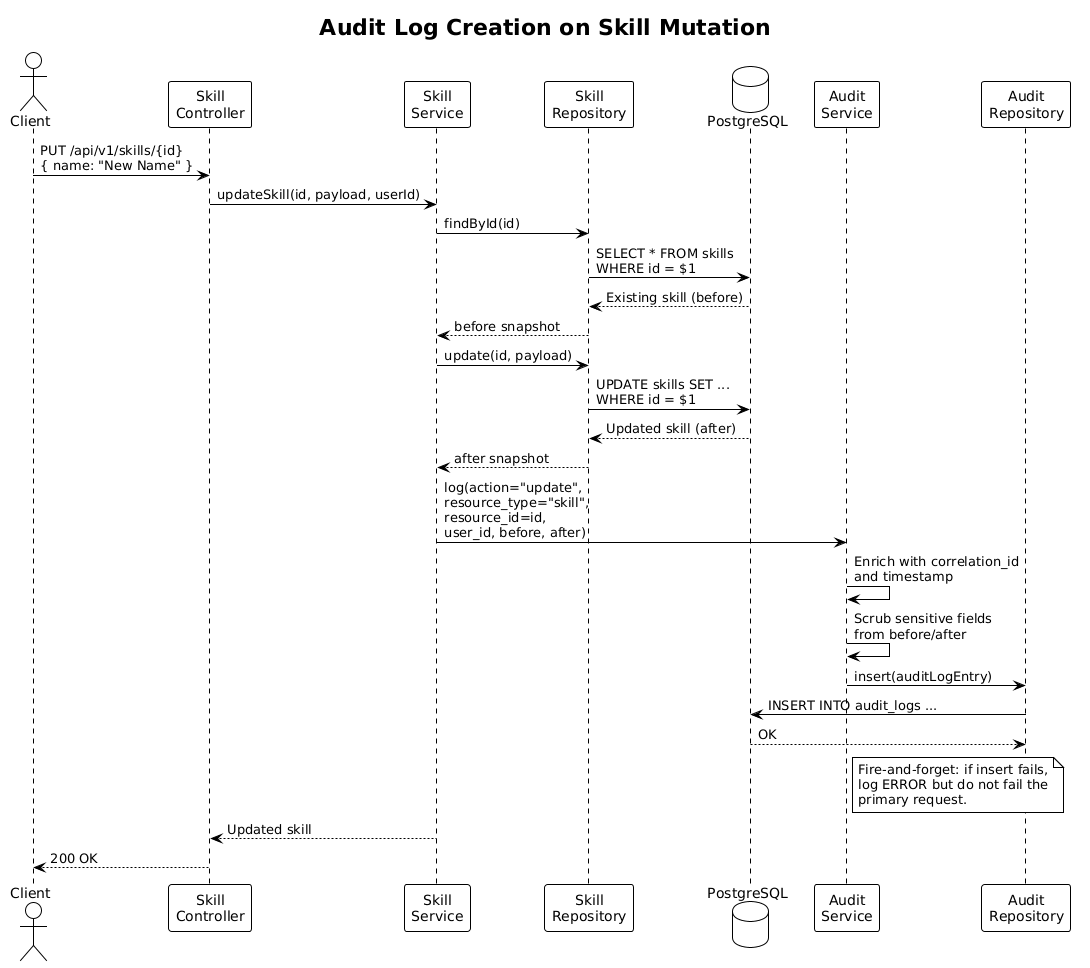

The diagram above was rendered by PlantUML. Its source (embedded in the PNG):
@startuml
!theme plain

title Audit Log Creation on Skill Mutation

actor Client
participant "Skill\nController" as Controller
participant "Skill\nService" as Service
participant "Skill\nRepository" as Repo
database "PostgreSQL" as DB
participant "Audit\nService" as Audit
participant "Audit\nRepository" as AuditRepo

Client -> Controller: PUT /api/v1/skills/{id}\n{ name: "New Name" }
Controller -> Service: updateSkill(id, payload, userId)

Service -> Repo: findById(id)
Repo -> DB: SELECT * FROM skills\nWHERE id = $1
DB --> Repo: Existing skill (before)
Repo --> Service: before snapshot

Service -> Repo: update(id, payload)
Repo -> DB: UPDATE skills SET ...\nWHERE id = $1
DB --> Repo: Updated skill (after)
Repo --> Service: after snapshot

Service -> Audit: log(action="update",\nresource_type="skill",\nresource_id=id,\nuser_id, before, after)

Audit -> Audit: Enrich with correlation_id\nand timestamp
Audit -> Audit: Scrub sensitive fields\nfrom before/after
Audit -> AuditRepo: insert(auditLogEntry)
AuditRepo -> DB: INSERT INTO audit_logs ...
DB --> AuditRepo: OK

note right of Audit
  Fire-and-forget: if insert fails,
  log ERROR but do not fail the
  primary request.
end note

Service --> Controller: Updated skill
Controller --> Client: 200 OK
@enduml